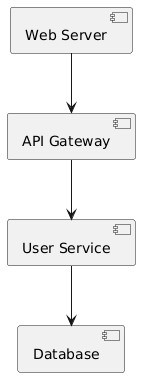

The diagram above was rendered by PlantUML. Its source (embedded in the PNG):
@startuml
component [Web Server] as WS
component [API Gateway] as GW
component [User Service] as US
component [Database] as DB
WS --> GW
GW --> US
US --> DB
@enduml